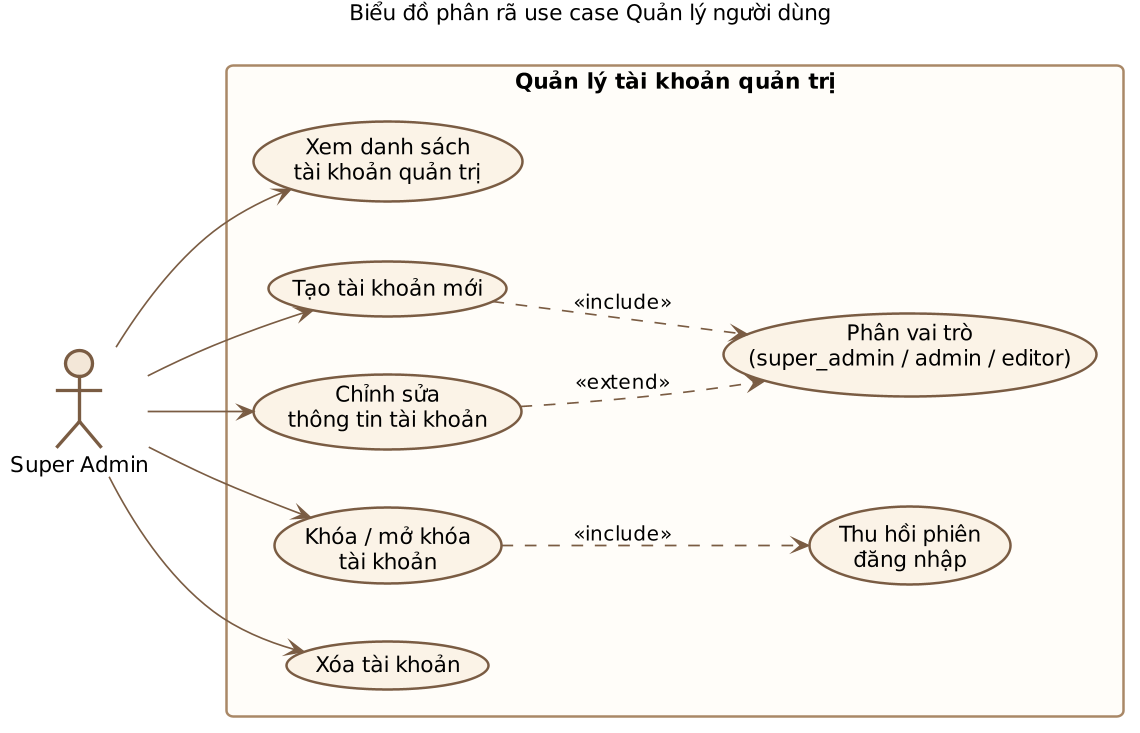

The diagram above was rendered by PlantUML. Its source (embedded in the PNG):
@startuml
skinparam dpi 160
skinparam defaultFontName "DejaVu Sans"
skinparam defaultFontSize 13
skinparam shadowing false
skinparam roundcorner 8
skinparam ArrowColor #7A5C43
skinparam ArrowFontSize 12
skinparam actorStyle awesome
skinparam actor {
  BorderColor #7A5C43
  BackgroundColor #F3E7D8
}
skinparam usecase {
  BorderColor #7A5C43
  BackgroundColor #FBF3E7
  FontSize 13
}
skinparam rectangle {
  BorderColor #A98867
  BackgroundColor #FFFDF9
}
skinparam component {
  BorderColor #7A5C43
  BackgroundColor #FBF3E7
}
skinparam database {
  BorderColor #7A5C43
  BackgroundColor #F3E7D8
}
skinparam queue {
  BorderColor #7A5C43
  BackgroundColor #F3E7D8
}
skinparam cloud {
  BorderColor #A98867
  BackgroundColor #FFFDF9
}
skinparam participant {
  BorderColor #7A5C43
  BackgroundColor #FBF3E7
}
skinparam sequence {
  LifeLineBorderColor #A98867
  LifeLineBackgroundColor #F3E7D8
  ArrowColor #7A5C43
  DividerBackgroundColor #EFE2D0
  BoxBackgroundColor #FAF5EE
  BoxBorderColor #C9B197
  GroupBackgroundColor #EFE2D0
  GroupBorderColor #A98867
}
skinparam note {
  BorderColor #C9A227
  BackgroundColor #FFF9E8
}
skinparam class {
  BorderColor #7A5C43
  BackgroundColor #FBF3E7
  HeaderBackgroundColor #E8D7C3
}
title Biểu đồ phân rã use case Quản lý người dùng
left to right direction
actor "Super Admin" as SA

rectangle "Quản lý tài khoản quản trị" {
  usecase "Xem danh sách\ntài khoản quản trị" as U1
  usecase "Tạo tài khoản mới" as U2
  usecase "Phân vai trò\n(super_admin / admin / editor)" as U3
  usecase "Chỉnh sửa\nthông tin tài khoản" as U4
  usecase "Khóa / mở khóa\ntài khoản" as U5
  usecase "Xóa tài khoản" as U6
  usecase "Thu hồi phiên\nđăng nhập" as U7
}

SA --> U1
SA --> U2
SA --> U4
SA --> U5
SA --> U6

U2 ..> U3 : <<include>>
U4 ..> U3 : <<extend>>
U5 ..> U7 : <<include>>
@enduml